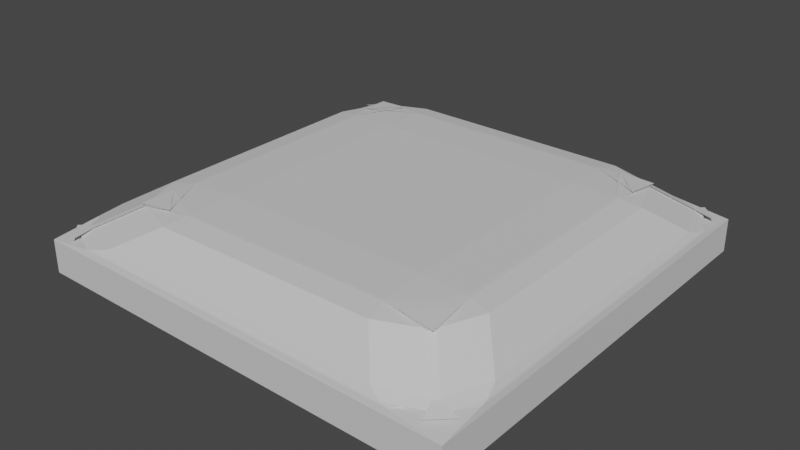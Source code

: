 # Source: pieceofdirt.blend  (saved by Blender 3.5.10; exported with 4.5.12 LTS)
import bpy
from mathutils import Matrix  # noqa: F401  (used for matrix-valued properties, if any)

bpy.ops.wm.read_factory_settings(use_empty=True)
scene = bpy.context.scene
scene.name = 'Scene'

# ---- collections
col_collection = bpy.data.collections.new('Collection'); scene.collection.children.link(col_collection)

# ---- materials (node trees are filled in below, after node groups)
mat_material_003 = bpy.data.materials.new('Material.003')
mat_material_003.use_transparent_shadow = False

# ---- material node trees
mat_material_003.use_nodes = True; mat_material_003.node_tree.nodes.clear()
_N = mat_material_003.node_tree.nodes; _L = mat_material_003.node_tree.links
n0 = _N.new('ShaderNodeBsdfPrincipled'); n0.name = 'Principled BSDF'; n0.location = (10, 300)
n0.distribution = 'GGX'
n0.subsurface_method = 'RANDOM_WALK_SKIN'
n0.inputs[1].default_value = 0.3137
n0.inputs[2].default_value = 0.8268
n0.inputs[3].default_value = 1.45
n0.inputs[11].default_value = 1.327
n0.inputs[27].default_value = (0.0, 0.0, 0.0, 1.0)
n0.inputs[28].default_value = 1.8
n1 = _N.new('ShaderNodeOutputMaterial'); n1.name = 'Material Output'; n1.location = (300, 300)
_L.new(n0.outputs[0], n1.inputs[0])
n1.is_active_output = True

# ---- world
world_world = bpy.data.worlds.new('World'); scene.world = world_world
world_world.use_nodes = True; world_world.node_tree.nodes.clear()
_N = world_world.node_tree.nodes; _L = world_world.node_tree.links
n0 = _N.new('ShaderNodeOutputWorld'); n0.name = 'World Output'; n0.location = (300, 300)
n1 = _N.new('ShaderNodeBackground'); n1.name = 'Background'; n1.location = (10, 300)
n1.inputs[0].default_value = (0.05088, 0.05088, 0.05088, 1.0)
_L.new(n1.outputs[0], n0.inputs[0])
n0.is_active_output = True
world_world.color = (0.05088, 0.05088, 0.05088)
world_world.use_sun_shadow = False
world_world.sun_shadow_jitter_overblur = 0.0

# ---- meshes
me_cube_027 = bpy.data.meshes.new('Cube.027')
me_cube_027.from_pydata([(-1.0, -1.0, 1.0), (-1.0, 1.0, 1.0), (1.0, -1.0, 0.6342), (1.0, 1.0, 0.6342), (-0.7533, -0.4622, -2.631), (-0.5337, -0.4519, -2.716), (-0.5409, -0.6732, -2.633), (-0.78, -0.7044, -2.516), (-0.54, -0.6621, -2.644), (-0.5588, -0.7745, -2.436), (-0.7747, -0.6845, -2.436), (-0.7675, -0.5453, -2.655), (-0.7387, -0.4605, -2.645), (-0.6267, -0.6867, -2.656), (-0.7546, -0.7044, -2.436), (-0.8439, -0.4877, -2.434), (-0.9021, -0.8727, -1.068), (-0.683, -0.9599, -1.114), (-0.7396, -0.9866, -0.8487), (-0.984, -0.8899, -0.8173), (-0.7734, -0.9912, -0.7814), (-1.0, -1.0, -0.4847), (-0.9941, -0.7826, -0.7381), (-0.8921, -0.8785, -0.9997), (-0.8838, -0.8909, -1.072), (-0.8998, -0.9726, -0.835), (-0.9912, -0.7465, -0.8013), (-0.9735, -0.6754, -1.053), (-0.775, 0.7449, -2.435), (-0.5589, 0.8346, -2.434), (-0.5399, 0.7282, -2.645), (-0.7671, 0.6131, -2.656), (-0.541, 0.742, -2.632), (-0.5337, 0.5222, -2.716), (-0.7533, 0.53, -2.631), (-0.7798, 0.7691, -2.515), (-0.7545, 0.7651, -2.435), (-0.6245, 0.7557, -2.656), (-0.7387, 0.5287, -2.645), (-0.8439, 0.5489, -2.434), (-0.7394, 0.9901, -0.8493), (-0.6828, 0.9704, -1.115), (-0.9023, 0.8828, -1.069), (-0.9851, 0.8933, -0.8164), (-0.8832, 0.9018, -1.073), (-0.9735, 0.6868, -1.053), (-0.9912, 0.7516, -0.8013), (-0.8999, 0.9765, -0.8347), (-0.7735, 0.9935, -0.7816), (-0.8922, 0.8847, -1.001), (-0.9941, 0.7864, -0.7381), (-1.0, 1.0, -0.4847), (0.7021, -0.6924, -2.439), (0.485, -0.7814, -2.437), (0.4514, -0.6646, -2.643), (0.6776, -0.5525, -2.653), (0.4527, -0.6745, -2.635), (0.4403, -0.4519, -2.716), (0.6632, -0.4637, -2.635), (0.6988, -0.7093, -2.52), (0.6832, -0.7117, -2.439), (0.5411, -0.6889, -2.653), (0.6544, -0.4626, -2.643), (0.7728, -0.4948, -2.437), (0.7576, -0.985, -1.122), (0.6728, -0.9546, -1.361), (0.8845, -0.8634, -1.402), (0.9766, -0.8923, -1.17), (0.8636, -0.8845, -1.398), (0.9512, -0.6657, -1.416), (0.9838, -0.7423, -1.166), (0.8871, -0.9848, -1.153), (0.7925, -0.9897, -1.068), (0.8715, -0.8775, -1.334), (0.9891, -0.7791, -1.104), (1.0, -1.0, -0.8505), (0.6831, 0.7706, -2.437), (0.7728, 0.5544, -2.437), (0.6544, 0.5303, -2.643), (0.5384, 0.7575, -2.653), (0.6632, 0.5312, -2.635), (0.4403, 0.5222, -2.716), (0.453, 0.743, -2.633), (0.6988, 0.773, -2.519), (0.7027, 0.7508, -2.437), (0.6771, 0.6195, -2.654), (0.4512, 0.7301, -2.644), (0.4853, 0.8397, -2.435), (0.9838, 0.7486, -1.166), (0.9512, 0.6799, -1.416), (0.8635, 0.8972, -1.399), (0.8875, 0.9888, -1.153), (0.8843, 0.8761, -1.403), (0.6725, 0.9664, -1.363), (0.7575, 0.9889, -1.123), (0.9775, 0.8964, -1.17), (0.9891, 0.7838, -1.104), (0.8717, 0.8854, -1.336), (0.7926, 0.9924, -1.068), (1.0, 1.0, -0.8505)], [], [(82, 32, 30, 86), (67, 71, 73), (21, 0, 1, 51), (3, 1, 0, 2), (39, 15, 27, 45), (66, 52, 60, 68), (90, 76, 84, 92), (42, 28, 36, 44), (19, 23, 25), (33, 81, 57, 5), (72, 20, 18, 64), (87, 29, 41, 93), (51, 1, 3, 99), (58, 80, 78, 62), (96, 74, 70, 88), (91, 95, 97), (31, 35, 37), (7, 11, 13), (9, 53, 65, 17), (75, 2, 0, 21), (79, 83, 85), (48, 98, 94, 40), (43, 47, 49), (55, 59, 61), (63, 77, 89, 69), (99, 3, 2, 75), (10, 16, 24, 14), (22, 50, 46, 26), (6, 56, 54, 8), (4, 5, 6, 7), (8, 9, 10, 11), (12, 13, 14, 15), (16, 17, 18, 19), (20, 21, 22, 23), (24, 25, 26, 27), (28, 29, 30, 31), (32, 33, 34, 35), (36, 37, 38, 39), (40, 41, 42, 43), (44, 45, 46, 47), (48, 49, 50, 51), (52, 53, 54, 55), (56, 57, 58, 59), (60, 61, 62, 63), (64, 65, 66, 67), (68, 69, 70, 71), (72, 73, 74, 75), (76, 77, 78, 79), (80, 81, 82, 83), (84, 85, 86, 87), (88, 89, 90, 91), (92, 93, 94, 95), (96, 97, 98, 99), (12, 4, 7, 13), (6, 8, 11, 7), (10, 14, 13, 11), (24, 16, 19, 25), (18, 20, 23, 19), (22, 26, 25, 23), (36, 28, 31, 37), (30, 32, 35, 31), (34, 38, 37, 35), (48, 40, 43, 49), (42, 44, 47, 43), (46, 50, 49, 47), (60, 52, 55, 61), (54, 56, 59, 55), (58, 62, 61, 59), (72, 64, 67, 73), (66, 68, 71, 67), (70, 74, 73, 71), (84, 76, 79, 85), (78, 80, 83, 79), (82, 86, 85, 83), (96, 88, 91, 97), (90, 92, 95, 91), (94, 98, 97, 95), (41, 29, 28, 42), (39, 45, 44, 36), (33, 5, 4, 34), (15, 39, 38, 12), (9, 17, 16, 10), (27, 15, 14, 24), (21, 51, 50, 22), (45, 27, 26, 46), (89, 77, 76, 90), (87, 93, 92, 84), (81, 33, 32, 82), (29, 87, 86, 30), (51, 99, 98, 48), (93, 41, 40, 94), (65, 53, 52, 66), (63, 69, 68, 60), (57, 81, 80, 58), (77, 63, 62, 78), (99, 75, 74, 96), (69, 89, 88, 70), (5, 57, 56, 6), (53, 9, 8, 54), (75, 21, 20, 72), (17, 65, 64, 18), (34, 4, 12, 38)])
_uv = me_cube_027.uv_layers.new(name='UVMap')
_uv.uv.foreach_set('vector', [0.3122, 0.5364, 0.1879, 0.5364, 0.1881, 0.5382, 0.312, 0.538, 0.4002, 0.7368, 0.4003, 0.7484, 0.397, 0.7352, 0.4394, 0.0, 0.625, 0.0, 0.625, 0.25, 0.4394, 0.25, 0.625, 0.5, 0.875, 0.5, 0.875, 0.75, 0.625, 0.75, 0.1495, 0.5601, 0.1495, 0.6897, 0.1292, 0.7101, 0.1292, 0.5398, 0.3936, 0.7337, 0.356, 0.715, 0.3559, 0.7173, 0.3936, 0.7363, 0.3936, 0.5136, 0.3559, 0.5326, 0.356, 0.535, 0.3936, 0.5163, 0.1381, 0.5153, 0.1581, 0.5356, 0.1606, 0.5331, 0.1405, 0.513, 0.1265, 0.7364, 0.1281, 0.7349, 0.1269, 0.7464, 0.1891, 0.5641, 0.3109, 0.5641, 0.3109, 0.6859, 0.1891, 0.6859, 0.3474, 0.7489, 0.1533, 0.749, 0.1577, 0.7485, 0.3437, 0.7484, 0.3155, 0.5238, 0.1851, 0.5243, 0.1656, 0.5044, 0.335, 0.5048, 0.4394, 0.25, 0.625, 0.25, 0.625, 0.5, 0.4394, 0.5, 0.3399, 0.6871, 0.3399, 0.5628, 0.3387, 0.5629, 0.3387, 0.687, 0.4133, 0.5272, 0.4133, 0.7226, 0.4082, 0.7181, 0.4082, 0.5317, 0.4002, 0.5017, 0.4002, 0.5132, 0.397, 0.5148, 0.1598, 0.5527, 0.1577, 0.5327, 0.1776, 0.5347, 0.1577, 0.7171, 0.1597, 0.6974, 0.1773, 0.7152, 0.1851, 0.7257, 0.3155, 0.7261, 0.3351, 0.7452, 0.1655, 0.7456, 0.4394, 0.75, 0.625, 0.75, 0.625, 1.0, 0.4394, 1.0, 0.3239, 0.5363, 0.341, 0.5343, 0.3383, 0.5514, 0.1533, 0.501, 0.3474, 0.5011, 0.3437, 0.5016, 0.1577, 0.5015, 0.1265, 0.5136, 0.1269, 0.5035, 0.1281, 0.5152, 0.3384, 0.6992, 0.341, 0.716, 0.3242, 0.7134, 0.3565, 0.6905, 0.3565, 0.5593, 0.3935, 0.5408, 0.3935, 0.709, 0.4394, 0.5, 0.625, 0.5, 0.625, 0.75, 0.4394, 0.75, 0.1581, 0.7143, 0.1381, 0.7347, 0.1404, 0.737, 0.1606, 0.7169, 0.1259, 0.723, 0.1259, 0.5268, 0.1264, 0.5313, 0.1264, 0.7185, 0.188, 0.7134, 0.3121, 0.7134, 0.312, 0.7122, 0.1881, 0.712, 0.1614, 0.687, 0.1891, 0.6859, 0.188, 0.7134, 0.1577, 0.7171, 0.1881, 0.712, 0.1851, 0.7257, 0.1581, 0.7143, 0.1597, 0.6974, 0.1633, 0.6868, 0.1773, 0.7152, 0.1606, 0.7169, 0.1495, 0.6897, 0.1381, 0.7347, 0.1499, 0.7451, 0.1475, 0.7476, 0.1302, 0.7307, 0.1533, 0.749, 0.125, 0.75, 0.1323, 0.7492, 0.1475, 0.7476, 0.1404, 0.737, 0.1408, 0.741, 0.1273, 0.7278, 0.1294, 0.7257, 0.1581, 0.5356, 0.1851, 0.5243, 0.1881, 0.5382, 0.1598, 0.5527, 0.1879, 0.5364, 0.1891, 0.5641, 0.1614, 0.563, 0.1577, 0.5327, 0.1606, 0.5331, 0.1776, 0.5347, 0.1633, 0.5631, 0.1495, 0.5601, 0.1475, 0.5024, 0.1499, 0.5049, 0.1381, 0.5153, 0.1299, 0.5195, 0.1405, 0.513, 0.1293, 0.5241, 0.1273, 0.5221, 0.1406, 0.5092, 0.1533, 0.501, 0.1475, 0.5024, 0.1321, 0.5008, 0.125, 0.5, 0.3391, 0.7119, 0.3298, 0.7213, 0.328, 0.7099, 0.3271, 0.7043, 0.3267, 0.7017, 0.3267, 0.6859, 0.3399, 0.6871, 0.3517, 0.7042, 0.352, 0.7042, 0.33, 0.702, 0.3387, 0.687, 0.352, 0.6908, 0.3982, 0.7472, 0.3937, 0.745, 0.3936, 0.7337, 0.3981, 0.7334, 0.3936, 0.7363, 0.3928, 0.7246, 0.398, 0.7272, 0.3981, 0.745, 0.4006, 0.7485, 0.398, 0.7272, 0.4003, 0.7362, 0.4037, 0.75, 0.352, 0.5457, 0.352, 0.5597, 0.3387, 0.5629, 0.3295, 0.548, 0.3399, 0.5628, 0.3267, 0.5641, 0.3267, 0.5483, 0.3515, 0.5457, 0.3394, 0.5388, 0.3449, 0.5446, 0.3279, 0.5403, 0.3298, 0.5287, 0.398, 0.5226, 0.393, 0.5252, 0.3936, 0.5136, 0.3981, 0.5053, 0.3936, 0.5163, 0.3937, 0.505, 0.3981, 0.5028, 0.3981, 0.5168, 0.4003, 0.5135, 0.398, 0.5226, 0.4006, 0.5016, 0.4037, 0.5, 0.1633, 0.6868, 0.1614, 0.687, 0.1577, 0.7171, 0.1773, 0.7152, 0.188, 0.7134, 0.1881, 0.712, 0.1597, 0.6974, 0.1577, 0.7171, 0.1581, 0.7143, 0.1606, 0.7169, 0.1773, 0.7152, 0.1597, 0.6974, 0.1404, 0.737, 0.1381, 0.7347, 0.1302, 0.7307, 0.1408, 0.741, 0.1577, 0.7485, 0.1533, 0.749, 0.1475, 0.7476, 0.1363, 0.7488, 0.1259, 0.723, 0.1264, 0.7185, 0.1269, 0.7464, 0.1281, 0.7349, 0.1606, 0.5331, 0.1581, 0.5356, 0.1598, 0.5527, 0.1776, 0.5347, 0.1881, 0.5382, 0.1879, 0.5364, 0.1577, 0.5327, 0.1598, 0.5527, 0.1614, 0.563, 0.1633, 0.5631, 0.1776, 0.5347, 0.1577, 0.5327, 0.1533, 0.501, 0.1577, 0.5015, 0.1361, 0.5012, 0.1475, 0.5024, 0.1381, 0.5153, 0.1405, 0.513, 0.1406, 0.5092, 0.1299, 0.5195, 0.1264, 0.5313, 0.1259, 0.5268, 0.1281, 0.5152, 0.1269, 0.5035, 0.3371, 0.7139, 0.3391, 0.7119, 0.3384, 0.6992, 0.3242, 0.7134, 0.312, 0.7122, 0.3121, 0.7134, 0.341, 0.716, 0.3384, 0.6992, 0.3399, 0.6871, 0.3387, 0.687, 0.33, 0.702, 0.3517, 0.7042, 0.4006, 0.7485, 0.3995, 0.7479, 0.4002, 0.7368, 0.397, 0.7352, 0.3936, 0.7337, 0.3936, 0.7363, 0.4003, 0.7484, 0.4002, 0.7368, 0.3992, 0.7317, 0.4003, 0.7362, 0.397, 0.7352, 0.4003, 0.7484, 0.3394, 0.5388, 0.3373, 0.5366, 0.3239, 0.5363, 0.3383, 0.5514, 0.3387, 0.5629, 0.3399, 0.5628, 0.3515, 0.5457, 0.3295, 0.548, 0.3122, 0.5364, 0.312, 0.538, 0.3383, 0.5514, 0.341, 0.5343, 0.4003, 0.5135, 0.3992, 0.518, 0.4002, 0.5017, 0.397, 0.5148, 0.3936, 0.5136, 0.3936, 0.5163, 0.4002, 0.5132, 0.4002, 0.5017, 0.3995, 0.5021, 0.4006, 0.5016, 0.397, 0.5148, 0.4002, 0.5132, 0.1656, 0.5044, 0.1851, 0.5243, 0.1581, 0.5356, 0.1381, 0.5153, 0.1495, 0.5601, 0.1292, 0.5398, 0.1405, 0.513, 0.1606, 0.5331, 0.1891, 0.5641, 0.1891, 0.6859, 0.1614, 0.687, 0.1614, 0.563, 0.1495, 0.6897, 0.1495, 0.5601, 0.1633, 0.5631, 0.1633, 0.6868, 0.1851, 0.7257, 0.1655, 0.7456, 0.1381, 0.7347, 0.1581, 0.7143, 0.1292, 0.7101, 0.1495, 0.6897, 0.1606, 0.7169, 0.1404, 0.737, 0.125, 0.75, 0.125, 0.5, 0.1259, 0.5268, 0.1259, 0.723, 0.1292, 0.5398, 0.1292, 0.7101, 0.1264, 0.7185, 0.1264, 0.5313, 0.3935, 0.5408, 0.3565, 0.5593, 0.3559, 0.5326, 0.3936, 0.5136, 0.3548, 0.5244, 0.3937, 0.505, 0.3936, 0.5163, 0.356, 0.535, 0.3109, 0.5641, 0.1891, 0.5641, 0.1879, 0.5364, 0.3122, 0.5364, 0.1851, 0.5243, 0.3155, 0.5238, 0.312, 0.538, 0.1881, 0.5382, 0.125, 0.5, 0.3687, 0.5, 0.3474, 0.5011, 0.1533, 0.501, 0.335, 0.5048, 0.1656, 0.5044, 0.1577, 0.5015, 0.3437, 0.5016, 0.3937, 0.745, 0.3548, 0.7255, 0.356, 0.715, 0.3936, 0.7337, 0.3565, 0.6905, 0.3935, 0.709, 0.3936, 0.7363, 0.3559, 0.7173, 0.3109, 0.6859, 0.3109, 0.5641, 0.3399, 0.5628, 0.3399, 0.6871, 0.3565, 0.5593, 0.3565, 0.6905, 0.3387, 0.687, 0.3387, 0.5629, 0.4394, 0.5, 0.4394, 0.75, 0.4133, 0.7226, 0.4133, 0.5272, 0.3935, 0.709, 0.3935, 0.5408, 0.4082, 0.5317, 0.4082, 0.7181, 0.1891, 0.6859, 0.3109, 0.6859, 0.3121, 0.7134, 0.188, 0.7134, 0.3155, 0.7261, 0.1851, 0.7257, 0.1881, 0.712, 0.312, 0.7122, 0.3687, 0.75, 0.125, 0.75, 0.1533, 0.749, 0.3474, 0.7489, 0.1655, 0.7456, 0.3351, 0.7452, 0.3437, 0.7484, 0.1577, 0.7485, 0.1614, 0.563, 0.1614, 0.687, 0.1633, 0.6868, 0.1633, 0.5631])
me_cube_027.materials.append(mat_material_003)
me_cube_027.update()

# ---- objects
ob_cube_017 = bpy.data.objects.new('Cube.017', me_cube_027)

# ---- transforms, parenting, visibility, modifiers, constraints
ob_cube_017.location = (4.876, -2.452, 4.313)
ob_cube_017.scale = (-0.5861, -0.5861, -0.06067)

# ---- collection membership
col_collection.objects.link(ob_cube_017)

# ---- scene / render settings (as saved in the file)
scene.frame_start = 1; scene.frame_end = 250; scene.frame_set(1)
scene.render.engine = 'BLENDER_EEVEE_NEXT'
scene.cycles.sampling_pattern = 'TABULATED_SOBOL'
scene.view_settings.view_transform = 'Filmic'
bpy.context.view_layer.update()

# ---- added for rendering (the .blend has no active camera and no usable light): camera, sun
cam_auto = bpy.data.cameras.new('AutoCamera')
cam_auto.lens = 50.0
cam_auto.sensor_width = 36.0
cam_auto.clip_end = 1000.0
ob_auto_camera = bpy.data.objects.new('AutoCamera', cam_auto)
scene.collection.objects.link(ob_auto_camera)
ob_auto_camera.location = (6.42353, -4.3094, 5.60299)
ob_auto_camera.rotation_euler = (1.09748, -7.21219e-08, 0.694738)
scene.camera = ob_auto_camera
light_auto_sun = bpy.data.lights.new('AutoSun', 'SUN')
light_auto_sun.energy = 3.0
light_auto_sun.angle = 0.0523599
ob_auto_sun = bpy.data.objects.new('AutoSun', light_auto_sun)
scene.collection.objects.link(ob_auto_sun)
ob_auto_sun.rotation_euler = (0.872665, 0.174533, 0.523599)
bpy.context.view_layer.update()
